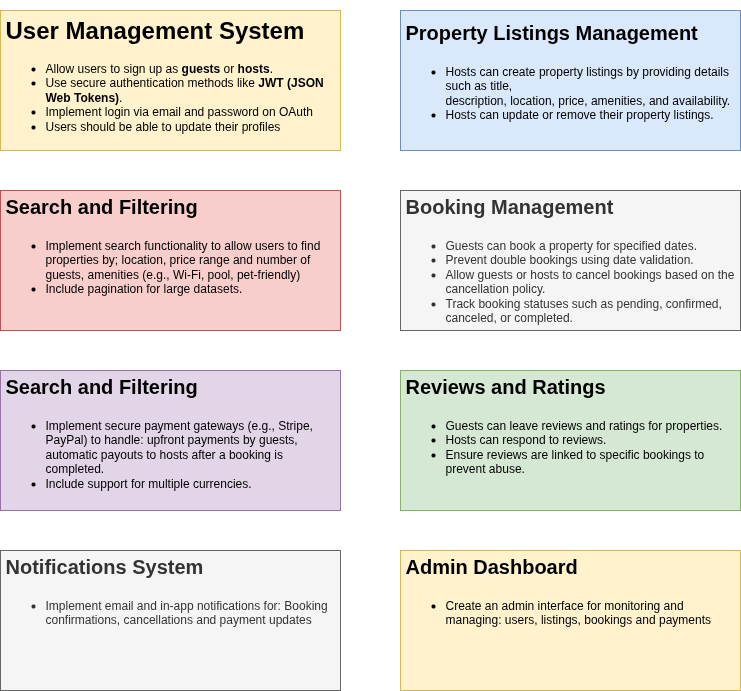

The diagram above was exported from draw.io. Its source (the exported page's mxGraphModel, read from the mxfile embedded in the PNG):
<mxGraphModel dx="1130" dy="637" grid="1" gridSize="10" guides="1" tooltips="1" connect="1" arrows="1" fold="1" page="1" pageScale="1" pageWidth="850" pageHeight="1100" math="0" shadow="0">
  <root>
    <mxCell id="0" />
    <mxCell id="1" parent="0" />
    <mxCell id="PnbQcD1wRUFMeOu35Pr8-16" value="&lt;h1&gt;User Management System&lt;br&gt;&lt;/h1&gt;&lt;ul&gt;&lt;li&gt;Allow users to sign up as &lt;strong&gt;guests&lt;/strong&gt; or &lt;strong&gt;hosts&lt;/strong&gt;.&lt;br&gt;&lt;/li&gt;&lt;li&gt;Use secure authentication methods like &lt;strong&gt;JWT (JSON Web Tokens)&lt;/strong&gt;.&lt;/li&gt;&lt;li&gt;Implement login via email and password on OAuth&lt;/li&gt;&lt;li&gt;Users should be able to update their profiles&lt;br&gt;&lt;/li&gt;&lt;/ul&gt;&lt;p&gt;&lt;/p&gt;" style="text;html=1;strokeColor=#d6b656;fillColor=#fff2cc;spacing=5;spacingTop=-20;whiteSpace=wrap;overflow=hidden;rounded=0;" vertex="1" parent="1">
      <mxGeometry x="60" y="20" width="340" height="140" as="geometry" />
    </mxCell>
    <mxCell id="PnbQcD1wRUFMeOu35Pr8-17" value="&lt;h3 style=&quot;font-size: 20px;&quot;&gt;&lt;strong&gt;Property Listings Management&lt;/strong&gt;&lt;/h3&gt;&lt;h1&gt;&lt;/h1&gt;&lt;ul&gt;&lt;li&gt;Hosts can create property listings by providing details such as title, &lt;br/&gt;description, location, price, amenities, and availability.&lt;/li&gt;&lt;li&gt;Hosts can update or remove their property listings.&lt;/li&gt;&lt;/ul&gt;&lt;p&gt;&lt;/p&gt;" style="text;html=1;strokeColor=#6c8ebf;fillColor=#dae8fc;spacing=5;spacingTop=-20;whiteSpace=wrap;overflow=hidden;rounded=0;" vertex="1" parent="1">
      <mxGeometry x="460" y="20" width="340" height="140" as="geometry" />
    </mxCell>
    <mxCell id="PnbQcD1wRUFMeOu35Pr8-18" value="&lt;h3&gt;&lt;strong&gt;&lt;font style=&quot;font-size: 20px;&quot;&gt;Search and Filtering&lt;/font&gt;&lt;/strong&gt;&lt;/h3&gt;&lt;h3 style=&quot;font-size: 20px;&quot;&gt;&lt;/h3&gt;&lt;h1&gt;&lt;/h1&gt;&lt;ul&gt;&lt;li&gt;Implement search functionality to allow users to find properties by; location, price range and number of guests, amenities (e.g., Wi-Fi, pool, pet-friendly)&lt;br&gt;&lt;/li&gt;&lt;li&gt;Include pagination for large datasets.&lt;/li&gt;&lt;/ul&gt;&lt;p&gt;&lt;/p&gt;" style="text;html=1;strokeColor=#b85450;fillColor=#f8cecc;spacing=5;spacingTop=-20;whiteSpace=wrap;overflow=hidden;rounded=0;" vertex="1" parent="1">
      <mxGeometry x="60" y="200" width="340" height="140" as="geometry" />
    </mxCell>
    <mxCell id="PnbQcD1wRUFMeOu35Pr8-19" value="&lt;h3&gt;&lt;strong&gt;&lt;font style=&quot;font-size: 20px;&quot;&gt;Search and Filtering&lt;/font&gt;&lt;/strong&gt;&lt;/h3&gt;&lt;h3 style=&quot;font-size: 20px;&quot;&gt;&lt;/h3&gt;&lt;h1&gt;&lt;/h1&gt;&lt;ul&gt;&lt;li&gt;Implement secure payment gateways (e.g., Stripe, PayPal) to handle: upfront payments by guests, automatic payouts to hosts after a booking is completed.&lt;br&gt;&lt;/li&gt;&lt;li&gt;Include support for multiple currencies.&lt;/li&gt;&lt;/ul&gt;&lt;p&gt;&lt;/p&gt;" style="text;html=1;strokeColor=#9673a6;fillColor=#e1d5e7;spacing=5;spacingTop=-20;whiteSpace=wrap;overflow=hidden;rounded=0;" vertex="1" parent="1">
      <mxGeometry x="60" y="380" width="340" height="140" as="geometry" />
    </mxCell>
    <mxCell id="PnbQcD1wRUFMeOu35Pr8-20" value="&lt;h3&gt;&lt;strong&gt;&lt;font style=&quot;font-size: 20px;&quot;&gt;Booking Management&lt;/font&gt;&lt;/strong&gt;&lt;/h3&gt;&lt;h3 style=&quot;font-size: 20px;&quot;&gt;&lt;/h3&gt;&lt;ul&gt;&lt;li&gt;Guests can book a property for specified dates.&lt;br&gt;&lt;/li&gt;&lt;li&gt;Prevent double bookings using date validation.&lt;/li&gt;&lt;li&gt;Allow guests or hosts to cancel bookings based on the cancellation policy.&lt;/li&gt;&lt;li&gt;Track booking statuses such as pending, confirmed, canceled, or completed.&lt;/li&gt;&lt;/ul&gt;&lt;h1&gt;&lt;/h1&gt;&lt;p&gt;&lt;/p&gt;" style="text;html=1;strokeColor=#666666;fillColor=#f5f5f5;spacing=5;spacingTop=-20;whiteSpace=wrap;overflow=hidden;rounded=0;fontColor=#333333;" vertex="1" parent="1">
      <mxGeometry x="460" y="200" width="340" height="140" as="geometry" />
    </mxCell>
    <mxCell id="PnbQcD1wRUFMeOu35Pr8-21" value="&lt;h3&gt;&lt;strong&gt;&lt;font style=&quot;font-size: 20px;&quot;&gt;Reviews and Ratings&lt;/font&gt;&lt;/strong&gt;&lt;/h3&gt;&lt;h3 style=&quot;font-size: 20px;&quot;&gt;&lt;/h3&gt;&lt;h1&gt;&lt;/h1&gt;&lt;ul&gt;&lt;li&gt;Guests can leave reviews and ratings for properties.&lt;br&gt;&lt;/li&gt;&lt;li&gt;Hosts can respond to reviews.&lt;br&gt;&lt;/li&gt;&lt;li&gt;Ensure reviews are linked to specific bookings to prevent abuse.&lt;/li&gt;&lt;/ul&gt;&lt;p&gt;&lt;/p&gt;" style="text;html=1;spacing=5;spacingTop=-20;whiteSpace=wrap;overflow=hidden;rounded=0;fillColor=#d5e8d4;strokeColor=#82b366;" vertex="1" parent="1">
      <mxGeometry x="460" y="380" width="340" height="140" as="geometry" />
    </mxCell>
    <mxCell id="PnbQcD1wRUFMeOu35Pr8-22" value="&lt;h3&gt;&lt;strong&gt;&lt;font style=&quot;font-size: 20px;&quot;&gt;Notifications System&lt;/font&gt;&lt;/strong&gt;&lt;/h3&gt;&lt;h3 style=&quot;font-size: 20px;&quot;&gt;&lt;/h3&gt;&lt;h1&gt;&lt;/h1&gt;&lt;ul&gt;&lt;li&gt;Implement email and in-app notifications for: Booking confirmations, cancellations and payment updates&lt;/li&gt;&lt;/ul&gt;&lt;p&gt;&lt;/p&gt;" style="text;html=1;strokeColor=#666666;fillColor=#f5f5f5;spacing=5;spacingTop=-20;whiteSpace=wrap;overflow=hidden;rounded=0;fontColor=#333333;" vertex="1" parent="1">
      <mxGeometry x="60" y="560" width="340" height="140" as="geometry" />
    </mxCell>
    <mxCell id="PnbQcD1wRUFMeOu35Pr8-23" value="&lt;h3&gt;&lt;strong&gt;&lt;font style=&quot;font-size: 20px;&quot;&gt;Admin Dashboard&lt;/font&gt;&lt;/strong&gt;&lt;/h3&gt;&lt;h3 style=&quot;font-size: 20px;&quot;&gt;&lt;/h3&gt;&lt;h1&gt;&lt;/h1&gt;&lt;ul&gt;&lt;li&gt;Create an admin interface for monitoring and managing: users, listings, bookings and payments&lt;br&gt;&lt;/li&gt;&lt;/ul&gt;&lt;p&gt;&lt;/p&gt;" style="text;html=1;strokeColor=#d6b656;fillColor=#fff2cc;spacing=5;spacingTop=-20;whiteSpace=wrap;overflow=hidden;rounded=0;" vertex="1" parent="1">
      <mxGeometry x="460" y="560" width="340" height="140" as="geometry" />
    </mxCell>
  </root>
</mxGraphModel>